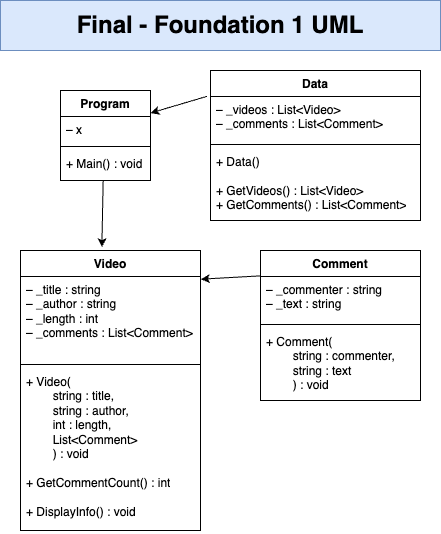

The diagram above was exported from draw.io. Its source (the exported page's mxGraphModel, read from the mxfile embedded in the PNG):
<mxGraphModel dx="730" dy="714" grid="1" gridSize="10" guides="1" tooltips="1" connect="1" arrows="1" fold="1" page="1" pageScale="1" pageWidth="850" pageHeight="1100" math="0" shadow="0">
  <root>
    <mxCell id="0" />
    <mxCell id="1" parent="0" />
    <mxCell id="6" value="Comment" style="swimlane;fontStyle=1;align=center;verticalAlign=top;childLayout=stackLayout;horizontal=1;startSize=26;horizontalStack=0;resizeParent=1;resizeParentMax=0;resizeLast=0;collapsible=1;marginBottom=0;whiteSpace=wrap;html=1;" parent="1" vertex="1">
      <mxGeometry x="390" y="290" width="160" height="150" as="geometry" />
    </mxCell>
    <mxCell id="7" value="&lt;span style=&quot;color: rgb(0, 0, 0);&quot;&gt;– _commenter : string&lt;/span&gt;&lt;div&gt;&lt;span style=&quot;color: rgb(0, 0, 0);&quot;&gt;– _text : string&lt;/span&gt;&lt;/div&gt;" style="text;strokeColor=none;fillColor=none;align=left;verticalAlign=top;spacingLeft=4;spacingRight=4;overflow=hidden;rotatable=0;points=[[0,0.5],[1,0.5]];portConstraint=eastwest;whiteSpace=wrap;html=1;" parent="6" vertex="1">
      <mxGeometry y="26" width="160" height="44" as="geometry" />
    </mxCell>
    <mxCell id="8" value="" style="line;strokeWidth=1;fillColor=none;align=left;verticalAlign=middle;spacingTop=-1;spacingLeft=3;spacingRight=3;rotatable=0;labelPosition=right;points=[];portConstraint=eastwest;strokeColor=inherit;" parent="6" vertex="1">
      <mxGeometry y="70" width="160" height="8" as="geometry" />
    </mxCell>
    <mxCell id="9" value="+ Comment(&lt;div&gt;&lt;span style=&quot;white-space: pre;&quot;&gt;&#09;&lt;/span&gt;string : commenter,&lt;/div&gt;&lt;div&gt;&lt;span style=&quot;white-space: pre;&quot;&gt;&#09;&lt;/span&gt;string : text&lt;br&gt;&lt;/div&gt;&lt;div&gt;&lt;span style=&quot;white-space: pre;&quot;&gt;&#09;&lt;/span&gt;) : void&lt;/div&gt;" style="text;strokeColor=none;fillColor=none;align=left;verticalAlign=top;spacingLeft=4;spacingRight=4;overflow=hidden;rotatable=0;points=[[0,0.5],[1,0.5]];portConstraint=eastwest;whiteSpace=wrap;html=1;" parent="6" vertex="1">
      <mxGeometry y="78" width="160" height="72" as="geometry" />
    </mxCell>
    <mxCell id="18" style="edgeStyle=none;html=1;exitX=0.474;exitY=1.017;exitDx=0;exitDy=0;exitPerimeter=0;entryX=0.452;entryY=-0.012;entryDx=0;entryDy=0;entryPerimeter=0;" parent="1" source="17" target="10" edge="1">
      <mxGeometry relative="1" as="geometry">
        <mxPoint x="300" y="220" as="targetPoint" />
      </mxGeometry>
    </mxCell>
    <mxCell id="10" value="Video" style="swimlane;fontStyle=1;align=center;verticalAlign=top;childLayout=stackLayout;horizontal=1;startSize=26;horizontalStack=0;resizeParent=1;resizeParentMax=0;resizeLast=0;collapsible=1;marginBottom=0;whiteSpace=wrap;html=1;" parent="1" vertex="1">
      <mxGeometry x="150" y="290" width="180" height="280" as="geometry" />
    </mxCell>
    <mxCell id="11" value="– _title : string&lt;div&gt;&lt;span style=&quot;color: rgb(0, 0, 0);&quot;&gt;– _author : string&lt;/span&gt;&lt;/div&gt;&lt;div&gt;&lt;span style=&quot;color: rgb(0, 0, 0);&quot;&gt;– _length : int&lt;/span&gt;&lt;/div&gt;&lt;div&gt;&lt;span style=&quot;color: rgb(0, 0, 0);&quot;&gt;– _comments : List&amp;lt;Comment&amp;gt;&lt;/span&gt;&lt;span style=&quot;color: rgb(0, 0, 0);&quot;&gt;&lt;/span&gt;&lt;/div&gt;&lt;div&gt;&lt;span style=&quot;color: rgb(0, 0, 0);&quot;&gt;&lt;br&gt;&lt;/span&gt;&lt;/div&gt;" style="text;strokeColor=none;fillColor=none;align=left;verticalAlign=top;spacingLeft=4;spacingRight=4;overflow=hidden;rotatable=0;points=[[0,0.5],[1,0.5]];portConstraint=eastwest;whiteSpace=wrap;html=1;" parent="10" vertex="1">
      <mxGeometry y="26" width="180" height="84" as="geometry" />
    </mxCell>
    <mxCell id="12" value="" style="line;strokeWidth=1;fillColor=none;align=left;verticalAlign=middle;spacingTop=-1;spacingLeft=3;spacingRight=3;rotatable=0;labelPosition=right;points=[];portConstraint=eastwest;strokeColor=inherit;" parent="10" vertex="1">
      <mxGeometry y="110" width="180" height="8" as="geometry" />
    </mxCell>
    <mxCell id="13" value="+ Video(&lt;div&gt;&lt;span style=&quot;white-space: pre;&quot;&gt;&#09;&lt;/span&gt;string : title,&lt;/div&gt;&lt;div&gt;&lt;span style=&quot;white-space: pre;&quot;&gt;&#09;&lt;/span&gt;string : author,&lt;/div&gt;&lt;div&gt;&lt;span style=&quot;white-space: pre;&quot;&gt;&#09;&lt;/span&gt;int : length,&lt;/div&gt;&lt;div&gt;&lt;span style=&quot;white-space: pre;&quot;&gt;&#09;&lt;/span&gt;List&amp;lt;Comment&amp;gt;&lt;br&gt;&lt;div&gt;&lt;span style=&quot;white-space: pre;&quot;&gt;&#09;&lt;/span&gt;) : void&lt;div&gt;&lt;br&gt;&lt;/div&gt;&lt;div&gt;+ GetCommentCount() : int&lt;/div&gt;&lt;div&gt;&lt;br&gt;&lt;/div&gt;&lt;div&gt;+ DisplayInfo() : void&lt;/div&gt;&lt;/div&gt;&lt;/div&gt;" style="text;strokeColor=none;fillColor=none;align=left;verticalAlign=top;spacingLeft=4;spacingRight=4;overflow=hidden;rotatable=0;points=[[0,0.5],[1,0.5]];portConstraint=eastwest;whiteSpace=wrap;html=1;" parent="10" vertex="1">
      <mxGeometry y="118" width="180" height="162" as="geometry" />
    </mxCell>
    <mxCell id="14" value="Program" style="swimlane;fontStyle=1;align=center;verticalAlign=top;childLayout=stackLayout;horizontal=1;startSize=26;horizontalStack=0;resizeParent=1;resizeParentMax=0;resizeLast=0;collapsible=1;marginBottom=0;whiteSpace=wrap;html=1;" parent="1" vertex="1">
      <mxGeometry x="190" y="130" width="90" height="90" as="geometry" />
    </mxCell>
    <mxCell id="15" value="– x" style="text;strokeColor=none;fillColor=none;align=left;verticalAlign=top;spacingLeft=4;spacingRight=4;overflow=hidden;rotatable=0;points=[[0,0.5],[1,0.5]];portConstraint=eastwest;whiteSpace=wrap;html=1;" parent="14" vertex="1">
      <mxGeometry y="26" width="90" height="26" as="geometry" />
    </mxCell>
    <mxCell id="16" value="" style="line;strokeWidth=1;fillColor=none;align=left;verticalAlign=middle;spacingTop=-1;spacingLeft=3;spacingRight=3;rotatable=0;labelPosition=right;points=[];portConstraint=eastwest;strokeColor=inherit;" parent="14" vertex="1">
      <mxGeometry y="52" width="90" height="8" as="geometry" />
    </mxCell>
    <mxCell id="17" value="+ Main() : void" style="text;strokeColor=none;fillColor=none;align=left;verticalAlign=top;spacingLeft=4;spacingRight=4;overflow=hidden;rotatable=0;points=[[0,0.5],[1,0.5]];portConstraint=eastwest;whiteSpace=wrap;html=1;" parent="14" vertex="1">
      <mxGeometry y="60" width="90" height="30" as="geometry" />
    </mxCell>
    <mxCell id="19" style="edgeStyle=none;html=1;entryX=1.002;entryY=0.032;entryDx=0;entryDy=0;entryPerimeter=0;exitX=0.002;exitY=-0.015;exitDx=0;exitDy=0;exitPerimeter=0;" parent="1" source="7" target="11" edge="1">
      <mxGeometry relative="1" as="geometry">
        <mxPoint x="370" y="290" as="targetPoint" />
        <mxPoint x="400" y="270" as="sourcePoint" />
      </mxGeometry>
    </mxCell>
    <mxCell id="20" value="&lt;font style=&quot;font-size: 24px;&quot;&gt;&lt;b&gt;Final - Foundation 1 UML&lt;/b&gt;&lt;/font&gt;" style="html=1;whiteSpace=wrap;fillColor=#dae8fc;strokeColor=#6c8ebf;" parent="1" vertex="1">
      <mxGeometry x="130" y="40" width="440" height="50" as="geometry" />
    </mxCell>
    <mxCell id="25" value="Data" style="swimlane;fontStyle=1;align=center;verticalAlign=top;childLayout=stackLayout;horizontal=1;startSize=26;horizontalStack=0;resizeParent=1;resizeParentMax=0;resizeLast=0;collapsible=1;marginBottom=0;whiteSpace=wrap;html=1;" parent="1" vertex="1">
      <mxGeometry x="340" y="110" width="210" height="150" as="geometry" />
    </mxCell>
    <mxCell id="26" value="&lt;div&gt;&lt;span style=&quot;color: rgb(0, 0, 0);&quot;&gt;– _videos : List&amp;lt;Video&amp;gt;&lt;/span&gt;&lt;/div&gt;&lt;div&gt;&lt;span style=&quot;color: rgb(0, 0, 0);&quot;&gt;– _comments : List&amp;lt;Comment&amp;gt;&lt;/span&gt;&lt;/div&gt;" style="text;strokeColor=none;fillColor=none;align=left;verticalAlign=top;spacingLeft=4;spacingRight=4;overflow=hidden;rotatable=0;points=[[0,0.5],[1,0.5]];portConstraint=eastwest;whiteSpace=wrap;html=1;" parent="25" vertex="1">
      <mxGeometry y="26" width="210" height="44" as="geometry" />
    </mxCell>
    <mxCell id="27" value="" style="line;strokeWidth=1;fillColor=none;align=left;verticalAlign=middle;spacingTop=-1;spacingLeft=3;spacingRight=3;rotatable=0;labelPosition=right;points=[];portConstraint=eastwest;strokeColor=inherit;" parent="25" vertex="1">
      <mxGeometry y="70" width="210" height="8" as="geometry" />
    </mxCell>
    <mxCell id="28" value="+ Data()&lt;div&gt;&lt;div&gt;&lt;br&gt;&lt;/div&gt;&lt;div&gt;+ GetVideos() : List&amp;lt;Video&amp;gt;&lt;/div&gt;&lt;div&gt;+ GetComments() : List&amp;lt;Comment&amp;gt;&lt;/div&gt;&lt;/div&gt;" style="text;strokeColor=none;fillColor=none;align=left;verticalAlign=top;spacingLeft=4;spacingRight=4;overflow=hidden;rotatable=0;points=[[0,0.5],[1,0.5]];portConstraint=eastwest;whiteSpace=wrap;html=1;" parent="25" vertex="1">
      <mxGeometry y="78" width="210" height="72" as="geometry" />
    </mxCell>
    <mxCell id="29" style="edgeStyle=none;html=1;exitX=-0.017;exitY=-0.003;exitDx=0;exitDy=0;entryX=1;entryY=0.25;entryDx=0;entryDy=0;exitPerimeter=0;" parent="1" source="26" target="14" edge="1">
      <mxGeometry relative="1" as="geometry" />
    </mxCell>
  </root>
</mxGraphModel>